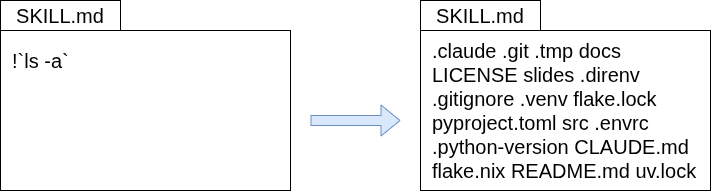

The diagram above was exported from draw.io. Its source (the exported page's mxGraphModel, read from the mxfile embedded in the PNG):
<mxGraphModel dx="1079" dy="660" grid="1" gridSize="10" guides="1" tooltips="1" connect="1" arrows="1" fold="1" page="1" pageScale="1" pageWidth="850" pageHeight="1100" math="0" shadow="0">
  <root>
    <mxCell id="0" />
    <mxCell id="1" parent="0" />
    <mxCell id="F2sidbwQyLbzNACUYHOY-1" parent="1" style="rounded=0;whiteSpace=wrap;html=1;" value="&lt;font style=&quot;font-size: 20px;&quot;&gt;SKILL.md&lt;/font&gt;" vertex="1">
      <mxGeometry height="30" width="120" as="geometry" />
    </mxCell>
    <mxCell id="F2sidbwQyLbzNACUYHOY-4" parent="1" style="rounded=0;whiteSpace=wrap;html=1;" value="&lt;font style=&quot;font-size: 20px;&quot;&gt;SKILL.md&lt;/font&gt;" vertex="1">
      <mxGeometry height="30" width="120" x="420" as="geometry" />
    </mxCell>
    <mxCell id="F2sidbwQyLbzNACUYHOY-5" parent="1" style="rounded=0;whiteSpace=wrap;html=1;" value="" vertex="1">
      <mxGeometry height="160" width="290" x="420" y="30" as="geometry" />
    </mxCell>
    <mxCell id="F2sidbwQyLbzNACUYHOY-6" parent="1" style="text;html=1;whiteSpace=wrap;strokeColor=none;fillColor=none;align=left;verticalAlign=middle;rounded=0;" value="&lt;div&gt;&lt;font style=&quot;font-size: 20px;&quot;&gt;.claude .git .tmp docs&lt;/font&gt;&lt;/div&gt;&lt;div&gt;&lt;font style=&quot;font-size: 20px;&quot;&gt;LICENSE slides&amp;nbsp;&lt;/font&gt;&lt;span style=&quot;font-size: 20px; background-color: transparent; color: light-dark(rgb(0, 0, 0), rgb(255, 255, 255));&quot;&gt;.direnv&lt;/span&gt;&lt;/div&gt;&lt;div&gt;&lt;span style=&quot;font-size: 20px; background-color: transparent; color: light-dark(rgb(0, 0, 0), rgb(255, 255, 255));&quot;&gt;.gitignore .venv&amp;nbsp;&lt;/span&gt;&lt;span style=&quot;font-size: 20px; background-color: transparent; color: light-dark(rgb(0, 0, 0), rgb(255, 255, 255));&quot;&gt;flake.lock&amp;nbsp; pyproject.toml src&amp;nbsp;&lt;/span&gt;&lt;span style=&quot;font-size: 20px; background-color: transparent; color: light-dark(rgb(0, 0, 0), rgb(255, 255, 255));&quot;&gt;.envrc&amp;nbsp;&lt;/span&gt;&lt;/div&gt;&lt;div&gt;&lt;span style=&quot;font-size: 20px; background-color: transparent; color: light-dark(rgb(0, 0, 0), rgb(255, 255, 255));&quot;&gt;.python-version CLAUDE.md&lt;/span&gt;&lt;/div&gt;&lt;div&gt;&lt;font style=&quot;font-size: 20px;&quot;&gt;flake.nix README.md uv.lock&lt;/font&gt;&lt;/div&gt;" vertex="1">
      <mxGeometry height="140" width="270" x="430" y="40" as="geometry" />
    </mxCell>
    <mxCell id="F2sidbwQyLbzNACUYHOY-7" edge="1" parent="1" style="shape=flexArrow;endArrow=classic;html=1;rounded=0;fillColor=#dae8fc;strokeColor=#6c8ebf;" value="">
      <mxGeometry height="50" relative="1" width="50" as="geometry">
        <mxPoint x="310" y="120" as="sourcePoint" />
        <mxPoint x="400" y="120" as="targetPoint" />
      </mxGeometry>
    </mxCell>
    <mxCell id="F2sidbwQyLbzNACUYHOY-8" parent="1" style="rounded=0;whiteSpace=wrap;html=1;" value="" vertex="1">
      <mxGeometry height="160" width="290" y="30" as="geometry" />
    </mxCell>
    <mxCell id="F2sidbwQyLbzNACUYHOY-3" parent="1" style="text;html=1;whiteSpace=wrap;strokeColor=none;fillColor=none;align=left;verticalAlign=middle;rounded=0;" value="&lt;div&gt;&lt;span style=&quot;background-color: transparent; color: light-dark(rgb(0, 0, 0), rgb(255, 255, 255)); font-size: 20px;&quot;&gt;!`&lt;/span&gt;&lt;span style=&quot;background-color: transparent; color: light-dark(rgb(0, 0, 0), rgb(255, 255, 255)); font-size: 20px;&quot;&gt;ls -a&lt;/span&gt;&lt;span style=&quot;background-color: transparent; color: light-dark(rgb(0, 0, 0), rgb(255, 255, 255)); font-size: 20px;&quot;&gt;`&lt;/span&gt;&lt;/div&gt;" vertex="1">
      <mxGeometry height="60" width="140" x="10" y="30" as="geometry" />
    </mxCell>
  </root>
</mxGraphModel>